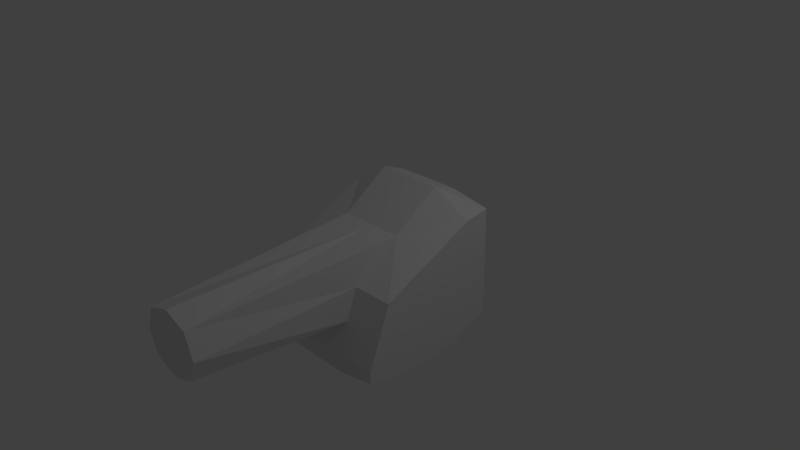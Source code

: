 # Source: minigun.blend  (saved by Blender 2.73.0; exported with 4.5.12 LTS)
import bpy
from mathutils import Matrix  # noqa: F401  (used for matrix-valued properties, if any)

bpy.ops.wm.read_factory_settings(use_empty=True)
scene = bpy.context.scene
scene.name = 'Scene'

# ---- collections
col_collection_1 = bpy.data.collections.new('Collection 1'); scene.collection.children.link(col_collection_1)

# ---- materials (node trees are filled in below, after node groups)
mat_material = bpy.data.materials.new('Material')
mat_material.alpha_threshold = 0.0
mat_material.use_transparent_shadow = False
mat_material.roughness = 0.5
mat_material.line_color = (0.0, 0.0, 0.0, 1.0)

# ---- material node trees

# ---- world
world_world = bpy.data.worlds.new('World'); scene.world = world_world
world_world.color = (0.05088, 0.05088, 0.05088)
world_world.use_sun_shadow = False
world_world.sun_shadow_jitter_overblur = 0.0
world_world.cycles.sampling_method = 'MANUAL'
world_world.cycles.sample_map_resolution = 256

# ---- cameras
cam_camera = bpy.data.cameras.new('Camera')
cam_camera.clip_end = 100.0
cam_camera.lens = 35.0
cam_camera.sensor_width = 32.0
cam_camera.sensor_height = 18.0
cam_camera.ortho_scale = 7.314
cam_camera.dof.focus_distance = 0.0
cam_camera.dof.aperture_fstop = 128.0

# ---- lights
light_lamp = bpy.data.lights.new('Lamp', 'POINT')
light_lamp.transmission_factor = 0.0
light_lamp.cutoff_distance = 30.0
light_lamp.energy = 100.0
light_lamp.shadow_buffer_clip_start = 1.001
light_lamp.shadow_soft_size = 0.1
light_lamp.shadow_maximum_resolution = 0.006
light_lamp.use_absolute_resolution = True
light_lamp.cycles.use_multiple_importance_sampling = False

# ---- meshes
me_cube = bpy.data.meshes.new('Cube')
me_cube.from_pydata([(1.0, 1.0, -0.8926), (1.0, -1.0, -0.7228), (-1.0, -1.0, -0.7228), (-1.0, 1.0, -0.8926), (1.0, 1.0, -0.7481), (1.0, -1.0, 0.7709), (-1.0, -1.0, 0.7709), (-1.0, 1.0, -0.7481), (1.0, -0.4449, -1.0), (-1.0, -0.4449, -1.0), (1.0, -0.6474, 0.7113), (-1.0, -0.6474, 0.7113), (-1.0, 0.6885, -1.0), (-1.0, 0.6885, 0.0897), (1.0, 0.6885, -1.0), (1.0, 0.6885, 0.0897), (-0.5, 1.0, -1.0), (-0.5, -1.0, -1.0), (-0.5, 1.0, -0.7481), (-0.5, -1.0, 0.8666), (-0.5, -0.6474, 1.0), (-0.5, -0.4449, -1.0), (-0.5, 0.6885, -1.0), (-0.5, 0.6885, 0.0897), (0.4307, -0.6474, 1.0), (0.4307, 0.6885, 0.0897), (0.4307, 1.0, -1.0), (0.4307, -1.0, -1.0), (0.4307, 1.0, -0.7481), (0.4307, -1.0, 0.8666), (0.4307, -0.4449, -1.0), (0.4307, 0.6885, -1.0), (-0.03467, 1.0, -0.7481), (-0.5, 0.8443, -0.3292), (-0.5, 0.02057, 0.5448), (-0.03467, -0.6474, 1.0), (0.4307, 0.02057, 0.5448), (0.4307, 0.8443, -0.3292), (-0.03467, 0.02057, 0.5448), (-0.03467, 0.8443, -0.3292), (-0.5, 2.951, 0.0897), (0.4307, 2.951, 0.0897), (-0.3748, 2.951, -0.2117), (-0.3748, 2.951, 0.4273), (-0.03467, 2.951, 0.0897), (0.3055, 2.951, 0.4273), (0.3055, 2.951, -0.2117), (-0.03467, 2.951, 0.5448), (-0.03467, 2.951, -0.3292)], [], [(17, 2, 9), (20, 11, 6), (10, 5, 1), (19, 6, 2), (12, 13, 7), (18, 16, 3), (2, 6, 11), (15, 10, 8), (34, 13, 11), (22, 21, 9), (16, 22, 12), (7, 13, 33), (4, 15, 14), (9, 11, 13), (38, 36, 45), (31, 22, 16), (30, 21, 22), (34, 20, 35), (32, 26, 16), (29, 19, 17), (29, 35, 19), (27, 17, 21), (8, 1, 27), (24, 29, 5), (5, 29, 27), (0, 26, 28), (15, 25, 36), (14, 8, 30), (14, 26, 0), (4, 28, 37), (38, 35, 24), (38, 47, 43), (39, 48, 46), (39, 33, 42), (32, 39, 37), (18, 33, 39), (42, 40, 44), (44, 47, 45), (44, 40, 43), (46, 48, 44), (25, 41, 45), (23, 34, 43), (37, 46, 41), (33, 23, 40), (21, 17, 9), (19, 20, 6), (8, 10, 1), (17, 19, 2), (3, 12, 7), (7, 18, 3), (9, 2, 11), (14, 15, 8), (13, 34, 23), (34, 11, 20), (12, 22, 9), (3, 16, 12), (13, 23, 33), (33, 18, 7), (0, 4, 14), (12, 9, 13), (47, 38, 45), (26, 31, 16), (31, 30, 22), (38, 34, 35), (26, 32, 28), (32, 16, 18), (27, 29, 17), (35, 29, 24), (35, 20, 19), (30, 27, 21), (30, 8, 27), (10, 24, 5), (1, 5, 27), (4, 0, 28), (36, 10, 15), (10, 36, 24), (31, 14, 30), (31, 26, 14), (37, 15, 4), (15, 37, 25), (36, 38, 24), (34, 38, 43), (37, 39, 46), (48, 39, 42), (28, 32, 37), (32, 18, 39), (48, 42, 44), (41, 44, 45), (47, 44, 43), (41, 46, 44), (36, 25, 45), (40, 23, 43), (25, 37, 41), (42, 33, 40)])
me_cube.materials.append(mat_material)
me_cube.use_remesh_preserve_volume = False
me_cube.use_remesh_preserve_attributes = False
me_cube.use_mirror_vertex_groups = False
me_cube.update()

# ---- objects
ob_cube = bpy.data.objects.new('Cube', me_cube)
ob_lamp = bpy.data.objects.new('Lamp', light_lamp)
ob_camera = bpy.data.objects.new('Camera', cam_camera)

# ---- transforms, parenting, visibility, modifiers, constraints
ob_cube.location = (-0.0128, 0.03356, -0.1337)
ob_cube.rotation_euler = (3.142, 1.51e-07, 6.283)
ob_cube.scale = (1.0, 1.0, -1.0)
ob_cube.lock_rotations_4d = False
ob_cube.empty_display_type = 'ARROWS'
ob_cube.lineart.crease_threshold = 0.0
ob_lamp.location = (4.076, 1.005, 5.904)
ob_lamp.rotation_euler = (0.6503, 0.05522, 1.866)
ob_lamp.lock_rotations_4d = False
ob_lamp.empty_display_type = 'ARROWS'
ob_lamp.color = (0.0, 0.0, 0.0, 0.0)
ob_lamp.lineart.crease_threshold = 0.0
ob_camera.location = (7.481, -6.508, 5.344)
ob_camera.rotation_euler = (1.109, 0.01082, 0.8149)
ob_camera.lock_rotations_4d = False
ob_camera.empty_display_type = 'ARROWS'
ob_camera.color = (0.0, 0.0, 0.0, 0.0)
ob_camera.display_type = 'WIRE'
ob_camera.lineart.crease_threshold = 0.0

# ---- collection membership
col_collection_1.objects.link(ob_cube)
col_collection_1.objects.link(ob_lamp)
col_collection_1.objects.link(ob_camera)

# ---- scene / render settings (as saved in the file)
scene.camera = ob_camera
scene.frame_start = 1; scene.frame_end = 250; scene.frame_set(1)
scene.render.engine = 'BLENDER_EEVEE_NEXT'
scene.render.resolution_percentage = 50
scene.render.dither_intensity = 0.0
scene.cycles.use_denoising = False
scene.cycles.samples = 10
scene.cycles.sampling_pattern = 'TABULATED_SOBOL'
scene.cycles.light_sampling_threshold = 0.0
scene.cycles.use_adaptive_sampling = False
scene.cycles.use_light_tree = False
scene.cycles.blur_glossy = 0.0
scene.cycles.pixel_filter_type = 'GAUSSIAN'
scene.cycles.sample_clamp_indirect = 0.0
scene.view_settings.view_transform = 'Standard'
bpy.context.view_layer.update()
